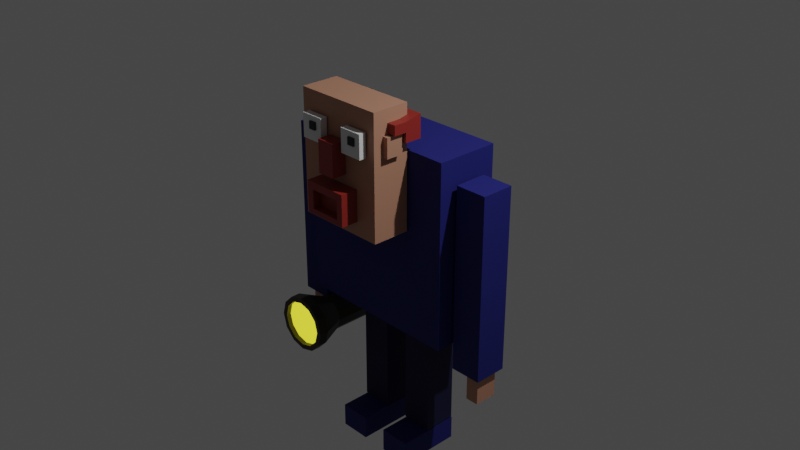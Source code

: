 # Source: blockman.blend  (saved by Blender 2.80.75; exported with 4.5.12 LTS)
import bpy
from mathutils import Matrix  # noqa: F401  (used for matrix-valued properties, if any)

bpy.ops.wm.read_factory_settings(use_empty=True)
scene = bpy.context.scene
scene.name = 'Scene'

# ---- collections
col_collection = bpy.data.collections.new('Collection'); scene.collection.children.link(col_collection)

# ---- materials (node trees are filled in below, after node groups)
mat_blue = bpy.data.materials.new('Blue')
mat_blue.alpha_threshold = 0.0
mat_blue.use_transparent_shadow = False
mat_blue.diffuse_color = (0.006743, 0.009452, 0.1564, 1.0)
mat_blue.line_color = (0.0, 0.0, 0.0, 1.0)
mat_skin_light = bpy.data.materials.new('Skin Light')
mat_skin_light.use_transparent_shadow = False
mat_skin_light.diffuse_color = (0.4833, 0.2377, 0.1545, 1.0)
mat_darker_blue = bpy.data.materials.new('Darker Blue')
mat_darker_blue.alpha_threshold = 0.0
mat_darker_blue.use_transparent_shadow = False
mat_darker_blue.diffuse_color = (0.003186, 0.00408, 0.04446, 1.0)
mat_darker_blue.line_color = (0.0, 0.0, 0.0, 1.0)
mat_skin_red = bpy.data.materials.new('Skin Red')
mat_skin_red.use_transparent_shadow = False
mat_skin_red.diffuse_color = (0.2874, 0.02424, 0.01757, 1.0)
mat_eye = bpy.data.materials.new('Eye')
mat_eye.use_transparent_shadow = False
mat_dark_grey = bpy.data.materials.new('Dark Grey')
mat_dark_grey.use_transparent_shadow = False
mat_dark_grey.diffuse_color = (0.03596, 0.02706, 0.01727, 1.0)
mat_light = bpy.data.materials.new('Light')
mat_light.use_transparent_shadow = False
mat_light.diffuse_color = (1.0, 0.9337, 0.0, 1.0)
mat_pupil = bpy.data.materials.new('Pupil')
mat_pupil.use_transparent_shadow = False
mat_pupil.diffuse_color = (0.003264, 0.008946, 0.01571, 1.0)

# ---- material node trees
mat_blue.use_nodes = True; mat_blue.node_tree.nodes.clear()
_N = mat_blue.node_tree.nodes; _L = mat_blue.node_tree.links
n0 = _N.new('ShaderNodeOutputMaterial'); n0.name = 'Material Output'; n0.location = (300, 300)
n1 = _N.new('ShaderNodeBsdfPrincipled'); n1.name = 'Principled BSDF'; n1.location = (10, 300)
n1.distribution = 'GGX'
n1.subsurface_method = 'BURLEY'
n1.inputs[0].default_value = (0.006743, 0.009452, 0.1564, 1.0)
n1.inputs[2].default_value = 0.8364
n1.inputs[3].default_value = 1.45
n1.inputs[27].default_value = (0.0, 0.0, 0.0, 1.0)
n1.inputs[28].default_value = 1.0
_L.new(n1.outputs[0], n0.inputs[0])
n0.is_active_output = True
mat_skin_light.use_nodes = True; mat_skin_light.node_tree.nodes.clear()
_N = mat_skin_light.node_tree.nodes; _L = mat_skin_light.node_tree.links
n0 = _N.new('ShaderNodeOutputMaterial'); n0.name = 'Material Output'; n0.location = (300, 300)
n1 = _N.new('ShaderNodeBsdfPrincipled'); n1.name = 'Principled BSDF'; n1.location = (10, 300)
n1.distribution = 'GGX'
n1.subsurface_method = 'BURLEY'
n1.inputs[0].default_value = (0.4833, 0.2377, 0.1545, 1.0)
n1.inputs[3].default_value = 1.45
n1.inputs[27].default_value = (0.0, 0.0, 0.0, 1.0)
n1.inputs[28].default_value = 1.0
_L.new(n1.outputs[0], n0.inputs[0])
n0.is_active_output = True
mat_darker_blue.use_nodes = True; mat_darker_blue.node_tree.nodes.clear()
_N = mat_darker_blue.node_tree.nodes; _L = mat_darker_blue.node_tree.links
n0 = _N.new('ShaderNodeOutputMaterial'); n0.name = 'Material Output'; n0.location = (300, 300)
n1 = _N.new('ShaderNodeBsdfPrincipled'); n1.name = 'Principled BSDF'; n1.location = (10, 300)
n1.distribution = 'GGX'
n1.subsurface_method = 'BURLEY'
n1.inputs[0].default_value = (0.003186, 0.00408, 0.04446, 1.0)
n1.inputs[1].default_value = 0.003636
n1.inputs[2].default_value = 0.8291
n1.inputs[3].default_value = 1.45
n1.inputs[27].default_value = (0.0, 0.0, 0.0, 1.0)
n1.inputs[28].default_value = 1.0
_L.new(n1.outputs[0], n0.inputs[0])
n0.is_active_output = True
mat_skin_red.use_nodes = True; mat_skin_red.node_tree.nodes.clear()
_N = mat_skin_red.node_tree.nodes; _L = mat_skin_red.node_tree.links
n0 = _N.new('ShaderNodeOutputMaterial'); n0.name = 'Material Output'; n0.location = (300, 300)
n1 = _N.new('ShaderNodeBsdfPrincipled'); n1.name = 'Principled BSDF'; n1.location = (10, 300)
n1.distribution = 'GGX'
n1.subsurface_method = 'BURLEY'
n1.inputs[0].default_value = (0.2874, 0.02424, 0.01757, 1.0)
n1.inputs[3].default_value = 1.45
n1.inputs[27].default_value = (0.0, 0.0, 0.0, 1.0)
n1.inputs[28].default_value = 1.0
_L.new(n1.outputs[0], n0.inputs[0])
n0.is_active_output = True
mat_eye.use_nodes = True; mat_eye.node_tree.nodes.clear()
_N = mat_eye.node_tree.nodes; _L = mat_eye.node_tree.links
n0 = _N.new('ShaderNodeOutputMaterial'); n0.name = 'Material Output'; n0.location = (300, 300)
n1 = _N.new('ShaderNodeBsdfPrincipled'); n1.name = 'Principled BSDF'; n1.location = (10, 300)
n1.distribution = 'GGX'
n1.subsurface_method = 'BURLEY'
n1.inputs[3].default_value = 1.45
n1.inputs[27].default_value = (0.0, 0.0, 0.0, 1.0)
n1.inputs[28].default_value = 1.0
_L.new(n1.outputs[0], n0.inputs[0])
n0.is_active_output = True
mat_dark_grey.use_nodes = True; mat_dark_grey.node_tree.nodes.clear()
_N = mat_dark_grey.node_tree.nodes; _L = mat_dark_grey.node_tree.links
n0 = _N.new('ShaderNodeOutputMaterial'); n0.name = 'Material Output'; n0.location = (300, 300)
n1 = _N.new('ShaderNodeBsdfPrincipled'); n1.name = 'Principled BSDF'; n1.location = (10, 300)
n1.distribution = 'GGX'
n1.subsurface_method = 'BURLEY'
n1.inputs[0].default_value = (0.03596, 0.02706, 0.01727, 1.0)
n1.inputs[3].default_value = 1.45
n1.inputs[27].default_value = (0.0, 0.0, 0.0, 1.0)
n1.inputs[28].default_value = 1.0
_L.new(n1.outputs[0], n0.inputs[0])
n0.is_active_output = True
mat_light.use_nodes = True; mat_light.node_tree.nodes.clear()
_N = mat_light.node_tree.nodes; _L = mat_light.node_tree.links
n0 = _N.new('ShaderNodeOutputMaterial'); n0.name = 'Material Output'; n0.location = (300, 300)
n1 = _N.new('ShaderNodeBsdfPrincipled'); n1.name = 'Principled BSDF'; n1.location = (10, 300)
n1.distribution = 'GGX'
n1.subsurface_method = 'BURLEY'
n1.inputs[0].default_value = (1.0, 0.9337, 0.0, 1.0)
n1.inputs[3].default_value = 1.45
n1.inputs[27].default_value = (0.9745, 0.9437, 0.04451, 1.0)
n1.inputs[28].default_value = 1.0
_L.new(n1.outputs[0], n0.inputs[0])
n0.is_active_output = True
mat_pupil.use_nodes = True; mat_pupil.node_tree.nodes.clear()
_N = mat_pupil.node_tree.nodes; _L = mat_pupil.node_tree.links
n0 = _N.new('ShaderNodeOutputMaterial'); n0.name = 'Material Output'; n0.location = (300, 300)
n1 = _N.new('ShaderNodeBsdfPrincipled'); n1.name = 'Principled BSDF'; n1.location = (10, 300)
n1.distribution = 'GGX'
n1.subsurface_method = 'BURLEY'
n1.inputs[0].default_value = (0.003264, 0.008946, 0.01571, 1.0)
n1.inputs[3].default_value = 1.45
n1.inputs[27].default_value = (0.0, 0.0, 0.0, 1.0)
n1.inputs[28].default_value = 1.0
_L.new(n1.outputs[0], n0.inputs[0])
n0.is_active_output = True

# ---- world
world_world = bpy.data.worlds.new('World'); scene.world = world_world
world_world.use_nodes = True; world_world.node_tree.nodes.clear()
_N = world_world.node_tree.nodes; _L = world_world.node_tree.links
n0 = _N.new('ShaderNodeOutputWorld'); n0.name = 'World Output'; n0.location = (300, 300)
n1 = _N.new('ShaderNodeBackground'); n1.name = 'Background'; n1.location = (10, 300)
n1.inputs[0].default_value = (0.05088, 0.05088, 0.05088, 1.0)
_L.new(n1.outputs[0], n0.inputs[0])
n0.is_active_output = True
world_world.color = (0.05088, 0.05088, 0.05088)
world_world.use_sun_shadow = False
world_world.sun_shadow_jitter_overblur = 0.0

# ---- cameras
cam_camera = bpy.data.cameras.new('Camera')
cam_camera.clip_end = 100.0
cam_camera.ortho_scale = 7.314

# ---- lights
light_light = bpy.data.lights.new('Light', 'POINT')
light_light.transmission_factor = 0.0
light_light.energy = 1000.0
light_light.shadow_soft_size = 0.1
light_light.shadow_maximum_resolution = 0.006
light_light.use_absolute_resolution = True

# ---- meshes
me_cube = bpy.data.meshes.new('Cube')
me_cube.from_pydata([(1.0, 1.0, 1.0), (1.0, 1.0, -1.0), (1.0, -1.0, 1.0), (1.0, -1.0, -1.0), (-1.0, 1.0, 1.0), (-1.0, 1.0, -1.0), (-1.0, -1.0, 1.0), (-1.0, -1.0, -1.0)], [], [(0, 4, 6, 2), (3, 2, 6, 7), (7, 6, 4, 5), (5, 1, 3, 7), (1, 0, 2, 3), (5, 4, 0, 1)])
_uv = me_cube.uv_layers.new(name='UVMap')
_uv.uv.foreach_set('vector', [0.375, 0.0, 0.625, 0.0, 0.625, 0.25, 0.375, 0.25, 0.375, 0.25, 0.625, 0.25, 0.625, 0.5, 0.375, 0.5, 0.375, 0.5, 0.625, 0.5, 0.625, 0.75, 0.375, 0.75, 0.375, 0.75, 0.625, 0.75, 0.625, 1.0, 0.375, 1.0, 0.125, 0.5, 0.375, 0.5, 0.375, 0.75, 0.125, 0.75, 0.625, 0.5, 0.875, 0.5, 0.875, 0.75, 0.625, 0.75])
me_cube.materials.append(mat_blue)
me_cube.use_remesh_preserve_volume = False
me_cube.use_remesh_preserve_attributes = False
me_cube.use_mirror_vertex_groups = False
me_cube.update()
me_cube_001 = bpy.data.meshes.new('Cube.001')
me_cube_001.from_pydata([(1.0, 1.0, 1.0), (1.0, 1.0, -1.0), (1.0, -1.0, 1.0), (1.0, -1.0, -1.0), (-1.0, 1.0, 1.0), (-1.0, 1.0, -1.0), (-1.0, -1.0, 1.0), (-1.0, -1.0, -1.0)], [], [(0, 4, 6, 2), (3, 2, 6, 7), (7, 6, 4, 5), (5, 1, 3, 7), (1, 0, 2, 3), (5, 4, 0, 1)])
_uv = me_cube_001.uv_layers.new(name='UVMap')
_uv.uv.foreach_set('vector', [0.375, 0.0, 0.625, 0.0, 0.625, 0.25, 0.375, 0.25, 0.375, 0.25, 0.625, 0.25, 0.625, 0.5, 0.375, 0.5, 0.375, 0.5, 0.625, 0.5, 0.625, 0.75, 0.375, 0.75, 0.375, 0.75, 0.625, 0.75, 0.625, 1.0, 0.375, 1.0, 0.125, 0.5, 0.375, 0.5, 0.375, 0.75, 0.125, 0.75, 0.625, 0.5, 0.875, 0.5, 0.875, 0.75, 0.625, 0.75])
me_cube_001.materials.append(mat_skin_light)
me_cube_001.use_remesh_preserve_volume = False
me_cube_001.use_remesh_preserve_attributes = False
me_cube_001.use_mirror_vertex_groups = False
me_cube_001.update()
me_cube_002 = bpy.data.meshes.new('Cube.002')
me_cube_002.from_pydata([(1.0, 1.0, 1.0), (1.0, 1.0, -1.0), (1.0, -1.0, 1.0), (1.0, -1.0, -1.0), (-1.0, 1.0, 1.0), (-1.0, 1.0, -1.0), (-1.0, -1.0, 1.0), (-1.0, -1.0, -1.0)], [], [(0, 4, 6, 2), (3, 2, 6, 7), (7, 6, 4, 5), (5, 1, 3, 7), (1, 0, 2, 3), (5, 4, 0, 1)])
_uv = me_cube_002.uv_layers.new(name='UVMap')
_uv.uv.foreach_set('vector', [0.375, 0.0, 0.625, 0.0, 0.625, 0.25, 0.375, 0.25, 0.375, 0.25, 0.625, 0.25, 0.625, 0.5, 0.375, 0.5, 0.375, 0.5, 0.625, 0.5, 0.625, 0.75, 0.375, 0.75, 0.375, 0.75, 0.625, 0.75, 0.625, 1.0, 0.375, 1.0, 0.125, 0.5, 0.375, 0.5, 0.375, 0.75, 0.125, 0.75, 0.625, 0.5, 0.875, 0.5, 0.875, 0.75, 0.625, 0.75])
me_cube_002.materials.append(mat_blue)
me_cube_002.use_remesh_preserve_volume = False
me_cube_002.use_remesh_preserve_attributes = False
me_cube_002.use_mirror_vertex_groups = False
me_cube_002.update()
me_cube_003 = bpy.data.meshes.new('Cube.003')
me_cube_003.from_pydata([(1.0, 1.0, 1.0), (1.0, 1.0, -1.0), (1.0, -1.0, 1.0), (1.0, -1.0, -1.0), (-1.0, 1.0, 1.0), (-1.0, 1.0, -1.0), (-1.0, -1.0, 1.0), (-1.0, -1.0, -1.0)], [], [(0, 4, 6, 2), (3, 2, 6, 7), (7, 6, 4, 5), (5, 1, 3, 7), (1, 0, 2, 3), (5, 4, 0, 1)])
_uv = me_cube_003.uv_layers.new(name='UVMap')
_uv.uv.foreach_set('vector', [0.375, 0.0, 0.625, 0.0, 0.625, 0.25, 0.375, 0.25, 0.375, 0.25, 0.625, 0.25, 0.625, 0.5, 0.375, 0.5, 0.375, 0.5, 0.625, 0.5, 0.625, 0.75, 0.375, 0.75, 0.375, 0.75, 0.625, 0.75, 0.625, 1.0, 0.375, 1.0, 0.125, 0.5, 0.375, 0.5, 0.375, 0.75, 0.125, 0.75, 0.625, 0.5, 0.875, 0.5, 0.875, 0.75, 0.625, 0.75])
me_cube_003.materials.append(mat_blue)
me_cube_003.use_remesh_preserve_volume = False
me_cube_003.use_remesh_preserve_attributes = False
me_cube_003.use_mirror_vertex_groups = False
me_cube_003.update()
me_cube_004 = bpy.data.meshes.new('Cube.004')
me_cube_004.from_pydata([(1.0, 1.0, 1.0), (1.0, 1.0, -1.0), (1.0, -1.0, 1.0), (1.0, -1.0, -1.0), (-1.0, 1.0, 1.0), (-1.0, 1.0, -1.0), (-1.0, -1.0, 1.0), (-1.0, -1.0, -1.0)], [], [(0, 4, 6, 2), (3, 2, 6, 7), (7, 6, 4, 5), (5, 1, 3, 7), (1, 0, 2, 3), (5, 4, 0, 1)])
_uv = me_cube_004.uv_layers.new(name='UVMap')
_uv.uv.foreach_set('vector', [0.375, 0.0, 0.625, 0.0, 0.625, 0.25, 0.375, 0.25, 0.375, 0.25, 0.625, 0.25, 0.625, 0.5, 0.375, 0.5, 0.375, 0.5, 0.625, 0.5, 0.625, 0.75, 0.375, 0.75, 0.375, 0.75, 0.625, 0.75, 0.625, 1.0, 0.375, 1.0, 0.125, 0.5, 0.375, 0.5, 0.375, 0.75, 0.125, 0.75, 0.625, 0.5, 0.875, 0.5, 0.875, 0.75, 0.625, 0.75])
me_cube_004.materials.append(mat_darker_blue)
me_cube_004.use_remesh_preserve_volume = False
me_cube_004.use_remesh_preserve_attributes = False
me_cube_004.use_mirror_vertex_groups = False
me_cube_004.update()
me_cube_005 = bpy.data.meshes.new('Cube.005')
me_cube_005.from_pydata([(1.0, 1.0, 1.0), (1.0, 1.0, -1.0), (1.0, -1.0, 1.0), (1.0, -1.0, -1.0), (-1.0, 1.0, 1.0), (-1.0, 1.0, -1.0), (-1.0, -1.0, 1.0), (-1.0, -1.0, -1.0)], [], [(0, 4, 6, 2), (3, 2, 6, 7), (7, 6, 4, 5), (5, 1, 3, 7), (1, 0, 2, 3), (5, 4, 0, 1)])
_uv = me_cube_005.uv_layers.new(name='UVMap')
_uv.uv.foreach_set('vector', [0.375, 0.0, 0.625, 0.0, 0.625, 0.25, 0.375, 0.25, 0.375, 0.25, 0.625, 0.25, 0.625, 0.5, 0.375, 0.5, 0.375, 0.5, 0.625, 0.5, 0.625, 0.75, 0.375, 0.75, 0.375, 0.75, 0.625, 0.75, 0.625, 1.0, 0.375, 1.0, 0.125, 0.5, 0.375, 0.5, 0.375, 0.75, 0.125, 0.75, 0.625, 0.5, 0.875, 0.5, 0.875, 0.75, 0.625, 0.75])
me_cube_005.materials.append(mat_darker_blue)
me_cube_005.use_remesh_preserve_volume = False
me_cube_005.use_remesh_preserve_attributes = False
me_cube_005.use_mirror_vertex_groups = False
me_cube_005.update()
me_cube_006 = bpy.data.meshes.new('Cube.006')
me_cube_006.from_pydata([(1.0, 1.0, 1.0), (1.0, 1.0, -1.0), (1.0, -1.0, 1.0), (1.0, -1.0, -1.0), (-1.0, 1.0, 1.0), (-1.0, 1.0, -1.0), (-1.0, -1.0, 1.0), (-1.0, -1.0, -1.0)], [], [(0, 4, 6, 2), (3, 2, 6, 7), (7, 6, 4, 5), (5, 1, 3, 7), (1, 0, 2, 3), (5, 4, 0, 1)])
_uv = me_cube_006.uv_layers.new(name='UVMap')
_uv.uv.foreach_set('vector', [0.375, 0.0, 0.625, 0.0, 0.625, 0.25, 0.375, 0.25, 0.375, 0.25, 0.625, 0.25, 0.625, 0.5, 0.375, 0.5, 0.375, 0.5, 0.625, 0.5, 0.625, 0.75, 0.375, 0.75, 0.375, 0.75, 0.625, 0.75, 0.625, 1.0, 0.375, 1.0, 0.125, 0.5, 0.375, 0.5, 0.375, 0.75, 0.125, 0.75, 0.625, 0.5, 0.875, 0.5, 0.875, 0.75, 0.625, 0.75])
me_cube_006.materials.append(mat_blue)
me_cube_006.use_remesh_preserve_volume = False
me_cube_006.use_remesh_preserve_attributes = False
me_cube_006.use_mirror_vertex_groups = False
me_cube_006.update()
me_cube_007 = bpy.data.meshes.new('Cube.007')
me_cube_007.from_pydata([(1.0, 1.0, 1.0), (1.0, 1.0, -1.0), (1.0, -1.0, 1.0), (1.0, -1.0, -1.0), (-1.0, 1.0, 1.0), (-1.0, 1.0, -1.0), (-1.0, -1.0, 1.0), (-1.0, -1.0, -1.0)], [], [(0, 4, 6, 2), (3, 2, 6, 7), (7, 6, 4, 5), (5, 1, 3, 7), (1, 0, 2, 3), (5, 4, 0, 1)])
_uv = me_cube_007.uv_layers.new(name='UVMap')
_uv.uv.foreach_set('vector', [0.375, 0.0, 0.625, 0.0, 0.625, 0.25, 0.375, 0.25, 0.375, 0.25, 0.625, 0.25, 0.625, 0.5, 0.375, 0.5, 0.375, 0.5, 0.625, 0.5, 0.625, 0.75, 0.375, 0.75, 0.375, 0.75, 0.625, 0.75, 0.625, 1.0, 0.375, 1.0, 0.125, 0.5, 0.375, 0.5, 0.375, 0.75, 0.125, 0.75, 0.625, 0.5, 0.875, 0.5, 0.875, 0.75, 0.625, 0.75])
me_cube_007.materials.append(mat_blue)
me_cube_007.use_remesh_preserve_volume = False
me_cube_007.use_remesh_preserve_attributes = False
me_cube_007.use_mirror_vertex_groups = False
me_cube_007.update()
me_cube_008 = bpy.data.meshes.new('Cube.008')
me_cube_008.from_pydata([(-1.0, -1.0, -1.0), (-1.0, -1.0, 1.0), (-1.0, 1.0, -1.0), (-1.0, 1.0, 1.0), (1.0, -1.0, -1.0), (1.0, -1.0, 1.0), (1.0, 1.0, -1.0), (1.0, 1.0, 1.0)], [], [(0, 1, 3, 2), (2, 3, 7, 6), (6, 7, 5, 4), (4, 5, 1, 0), (2, 6, 4, 0), (7, 3, 1, 5)])
_uv = me_cube_008.uv_layers.new(name='UVMap')
_uv.uv.foreach_set('vector', [0.375, 0.0, 0.625, 0.0, 0.625, 0.25, 0.375, 0.25, 0.375, 0.25, 0.625, 0.25, 0.625, 0.5, 0.375, 0.5, 0.375, 0.5, 0.625, 0.5, 0.625, 0.75, 0.375, 0.75, 0.375, 0.75, 0.625, 0.75, 0.625, 1.0, 0.375, 1.0, 0.125, 0.5, 0.375, 0.5, 0.375, 0.75, 0.125, 0.75, 0.625, 0.5, 0.875, 0.5, 0.875, 0.75, 0.625, 0.75])
me_cube_008.materials.append(mat_skin_light)
me_cube_008.use_remesh_preserve_volume = False
me_cube_008.use_remesh_preserve_attributes = False
me_cube_008.use_mirror_vertex_groups = False
me_cube_008.update()
me_cube_009 = bpy.data.meshes.new('Cube.009')
me_cube_009.from_pydata([(-1.0, -1.0, -1.0), (-1.0, -1.0, 1.0), (-1.0, 1.0, -1.0), (-1.0, 1.0, 1.0), (1.0, -1.0, -1.0), (1.0, -1.0, 1.0), (1.0, 1.0, -1.0), (1.0, 1.0, 1.0)], [], [(0, 1, 3, 2), (2, 3, 7, 6), (6, 7, 5, 4), (4, 5, 1, 0), (2, 6, 4, 0), (7, 3, 1, 5)])
_uv = me_cube_009.uv_layers.new(name='UVMap')
_uv.uv.foreach_set('vector', [0.375, 0.0, 0.625, 0.0, 0.625, 0.25, 0.375, 0.25, 0.375, 0.25, 0.625, 0.25, 0.625, 0.5, 0.375, 0.5, 0.375, 0.5, 0.625, 0.5, 0.625, 0.75, 0.375, 0.75, 0.375, 0.75, 0.625, 0.75, 0.625, 1.0, 0.375, 1.0, 0.125, 0.5, 0.375, 0.5, 0.375, 0.75, 0.125, 0.75, 0.625, 0.5, 0.875, 0.5, 0.875, 0.75, 0.625, 0.75])
me_cube_009.materials.append(mat_skin_light)
me_cube_009.use_remesh_preserve_volume = False
me_cube_009.use_remesh_preserve_attributes = False
me_cube_009.use_mirror_vertex_groups = False
me_cube_009.update()
me_cube_010 = bpy.data.meshes.new('Cube.010')
me_cube_010.from_pydata([(-1.0, -1.0, -1.0), (-1.0, -1.0, 1.0), (-1.0, 1.0, -1.0), (-1.0, 1.0, 1.0), (1.0, -1.0, -1.0), (1.0, -1.0, 1.0), (1.0, 1.0, -1.0), (1.0, 1.0, 1.0)], [], [(0, 1, 3, 2), (2, 3, 7, 6), (6, 7, 5, 4), (4, 5, 1, 0), (2, 6, 4, 0), (7, 3, 1, 5)])
_uv = me_cube_010.uv_layers.new(name='UVMap')
_uv.uv.foreach_set('vector', [0.375, 0.0, 0.625, 0.0, 0.625, 0.25, 0.375, 0.25, 0.375, 0.25, 0.625, 0.25, 0.625, 0.5, 0.375, 0.5, 0.375, 0.5, 0.625, 0.5, 0.625, 0.75, 0.375, 0.75, 0.375, 0.75, 0.625, 0.75, 0.625, 1.0, 0.375, 1.0, 0.125, 0.5, 0.375, 0.5, 0.375, 0.75, 0.125, 0.75, 0.625, 0.5, 0.875, 0.5, 0.875, 0.75, 0.625, 0.75])
me_cube_010.materials.append(mat_skin_red)
me_cube_010.use_remesh_preserve_volume = False
me_cube_010.use_remesh_preserve_attributes = False
me_cube_010.use_mirror_vertex_groups = False
me_cube_010.update()
me_cube_011 = bpy.data.meshes.new('Cube.011')
me_cube_011.from_pydata([(-1.0, -1.0, -1.0), (-1.0, -1.0, 1.0), (-1.0, 1.0, -1.0), (-1.0, 1.0, 1.0), (1.0, -1.0, -1.0), (1.0, -1.0, 1.0), (1.0, 1.0, -1.0), (1.0, 1.0, 1.0)], [], [(0, 1, 3, 2), (2, 3, 7, 6), (6, 7, 5, 4), (4, 5, 1, 0), (2, 6, 4, 0), (7, 3, 1, 5)])
_uv = me_cube_011.uv_layers.new(name='UVMap')
_uv.uv.foreach_set('vector', [0.375, 0.0, 0.625, 0.0, 0.625, 0.25, 0.375, 0.25, 0.375, 0.25, 0.625, 0.25, 0.625, 0.5, 0.375, 0.5, 0.375, 0.5, 0.625, 0.5, 0.625, 0.75, 0.375, 0.75, 0.375, 0.75, 0.625, 0.75, 0.625, 1.0, 0.375, 1.0, 0.125, 0.5, 0.375, 0.5, 0.375, 0.75, 0.125, 0.75, 0.625, 0.5, 0.875, 0.5, 0.875, 0.75, 0.625, 0.75])
me_cube_011.use_remesh_preserve_volume = False
me_cube_011.use_remesh_preserve_attributes = False
me_cube_011.use_mirror_vertex_groups = False
me_cube_011.update()
me_cube_012 = bpy.data.meshes.new('Cube.012')
me_cube_012.from_pydata([(-1.0, -1.0, -1.0), (-1.0, -1.0, 1.0), (-1.0, 1.0, -1.0), (-1.0, 1.0, 1.0), (1.0, -1.0, -1.0), (1.0, -1.0, 1.0), (1.0, 1.0, -1.0), (1.0, 1.0, 1.0)], [], [(0, 1, 3, 2), (2, 3, 7, 6), (6, 7, 5, 4), (4, 5, 1, 0), (2, 6, 4, 0), (7, 3, 1, 5)])
_uv = me_cube_012.uv_layers.new(name='UVMap')
_uv.uv.foreach_set('vector', [0.375, 0.0, 0.625, 0.0, 0.625, 0.25, 0.375, 0.25, 0.375, 0.25, 0.625, 0.25, 0.625, 0.5, 0.375, 0.5, 0.375, 0.5, 0.625, 0.5, 0.625, 0.75, 0.375, 0.75, 0.375, 0.75, 0.625, 0.75, 0.625, 1.0, 0.375, 1.0, 0.125, 0.5, 0.375, 0.5, 0.375, 0.75, 0.125, 0.75, 0.625, 0.5, 0.875, 0.5, 0.875, 0.75, 0.625, 0.75])
me_cube_012.materials.append(mat_eye)
me_cube_012.use_remesh_preserve_volume = False
me_cube_012.use_remesh_preserve_attributes = False
me_cube_012.use_mirror_vertex_groups = False
me_cube_012.update()
me_cube_013 = bpy.data.meshes.new('Cube.013')
me_cube_013.from_pydata([(-1.0, -1.0, -1.0), (-1.0, -0.9796, 1.167), (-1.0, 1.0, -1.0), (-1.0, 0.9796, 0.8334), (1.0, -1.0, -1.0), (1.0, -0.9796, 1.167), (1.0, 1.0, -1.0), (1.0, 0.9796, 0.8334), (-1.0, -0.9898, 0.08332), (-1.0, 0.9898, -0.08332), (1.0, 0.9898, -0.08332), (1.0, -0.9898, 0.08332), (-1.0, 0.9796, 0.8334), (1.0, 0.9796, 0.8334), (-1.0, 0.9898, -0.08332), (1.0, 0.9898, -0.08332), (-1.0, 2.456, 0.8447), (1.0, 2.456, 0.8447), (-1.0, 2.467, -0.07202), (1.0, 2.467, -0.07202)], [], [(8, 1, 3, 9), (7, 10, 15, 13), (10, 7, 5, 11), (11, 5, 1, 8), (2, 6, 4, 0), (7, 3, 1, 5), (4, 11, 8, 0), (6, 10, 11, 4), (2, 9, 10, 6), (0, 8, 9, 2), (15, 14, 18, 19), (9, 3, 12, 14), (10, 9, 14, 15), (3, 7, 13, 12), (18, 16, 17, 19), (14, 12, 16, 18), (13, 15, 19, 17), (12, 13, 17, 16)])
_uv = me_cube_013.uv_layers.new(name='UVMap')
_uv.uv.foreach_set('vector', [0.5, 0.0, 0.625, 0.0, 0.625, 0.25, 0.5, 0.25, 0.625, 0.5, 0.5, 0.5, 0.5, 0.5, 0.625, 0.5, 0.5, 0.5, 0.625, 0.5, 0.625, 0.75, 0.5, 0.75, 0.5, 0.75, 0.625, 0.75, 0.625, 1.0, 0.5, 1.0, 0.125, 0.5, 0.375, 0.5, 0.375, 0.75, 0.125, 0.75, 0.625, 0.5, 0.875, 0.5, 0.875, 0.75, 0.625, 0.75, 0.375, 0.75, 0.5, 0.75, 0.5, 1.0, 0.375, 1.0, 0.375, 0.5, 0.5, 0.5, 0.5, 0.75, 0.375, 0.75, 0.375, 0.25, 0.5, 0.25, 0.5, 0.5, 0.375, 0.5, 0.375, 0.0, 0.5, 0.0, 0.5, 0.25, 0.375, 0.25, 0.5, 0.5, 0.5, 0.25, 0.5, 0.25, 0.5, 0.5, 0.5, 0.25, 0.625, 0.25, 0.625, 0.25, 0.5, 0.25, 0.5, 0.5, 0.5, 0.25, 0.5, 0.25, 0.5, 0.5, 0.875, 0.5, 0.625, 0.5, 0.625, 0.5, 0.875, 0.5, 0.5, 0.25, 0.625, 0.25, 0.625, 0.5, 0.5, 0.5, 0.5, 0.25, 0.625, 0.25, 0.625, 0.25, 0.5, 0.25, 0.625, 0.5, 0.5, 0.5, 0.5, 0.5, 0.625, 0.5, 0.875, 0.5, 0.625, 0.5, 0.625, 0.5, 0.875, 0.5])
me_cube_013.materials.append(mat_skin_red)
me_cube_013.use_remesh_preserve_volume = False
me_cube_013.use_remesh_preserve_attributes = False
me_cube_013.use_mirror_vertex_groups = False
me_cube_013.update()
me_cube_014 = bpy.data.meshes.new('Cube.014')
me_cube_014.from_pydata([(-1.0, -1.0, -1.0), (-1.0, -1.0, 1.0), (-1.0, 1.0, -1.0), (-1.0, 1.0, 1.0), (1.0, -1.0, -1.0), (1.0, -1.0, 1.0), (1.0, 1.0, -1.0), (1.0, 1.0, 1.0)], [], [(0, 1, 3, 2), (2, 3, 7, 6), (6, 7, 5, 4), (4, 5, 1, 0), (2, 6, 4, 0), (7, 3, 1, 5)])
_uv = me_cube_014.uv_layers.new(name='UVMap')
_uv.uv.foreach_set('vector', [0.375, 0.0, 0.625, 0.0, 0.625, 0.25, 0.375, 0.25, 0.375, 0.25, 0.625, 0.25, 0.625, 0.5, 0.375, 0.5, 0.375, 0.5, 0.625, 0.5, 0.625, 0.75, 0.375, 0.75, 0.375, 0.75, 0.625, 0.75, 0.625, 1.0, 0.375, 1.0, 0.125, 0.5, 0.375, 0.5, 0.375, 0.75, 0.125, 0.75, 0.625, 0.5, 0.875, 0.5, 0.875, 0.75, 0.625, 0.75])
me_cube_014.materials.append(mat_skin_light)
me_cube_014.use_remesh_preserve_volume = False
me_cube_014.use_remesh_preserve_attributes = False
me_cube_014.use_mirror_vertex_groups = False
me_cube_014.update()
me_cube_015 = bpy.data.meshes.new('Cube.015')
me_cube_015.from_pydata([(-1.0, -1.0, -1.0), (-1.0, -1.0, 1.0), (-1.0, 1.0, -1.0), (-1.0, 1.0, 1.0), (1.0, -1.0, -1.0), (1.0, -1.0, 1.0), (1.0, 1.0, -1.0), (1.0, 1.0, 1.0)], [], [(0, 1, 3, 2), (2, 3, 7, 6), (6, 7, 5, 4), (4, 5, 1, 0), (2, 6, 4, 0), (7, 3, 1, 5)])
_uv = me_cube_015.uv_layers.new(name='UVMap')
_uv.uv.foreach_set('vector', [0.375, 0.0, 0.625, 0.0, 0.625, 0.25, 0.375, 0.25, 0.375, 0.25, 0.625, 0.25, 0.625, 0.5, 0.375, 0.5, 0.375, 0.5, 0.625, 0.5, 0.625, 0.75, 0.375, 0.75, 0.375, 0.75, 0.625, 0.75, 0.625, 1.0, 0.375, 1.0, 0.125, 0.5, 0.375, 0.5, 0.375, 0.75, 0.125, 0.75, 0.625, 0.5, 0.875, 0.5, 0.875, 0.75, 0.625, 0.75])
me_cube_015.materials.append(mat_skin_light)
me_cube_015.use_remesh_preserve_volume = False
me_cube_015.use_remesh_preserve_attributes = False
me_cube_015.use_mirror_vertex_groups = False
me_cube_015.update()
me_cylinder = bpy.data.meshes.new('Cylinder')
me_cylinder.from_pydata([(-1.354, 1.356, -0.7033), (-1.354, 1.356, 5.592), (-0.6788, 1.175, -0.7033), (-0.6788, 1.175, 5.592), (-0.1843, 0.6805, -0.7033), (-0.1843, 0.6805, 5.592), (-0.003349, 0.004967, -0.7033), (-0.003349, 0.004967, 5.592), (-0.1843, -0.6705, -0.7033), (-0.1843, -0.6705, 5.592), (-0.6788, -1.165, -0.7033), (-0.6788, -1.165, 5.592), (-1.354, -1.346, -0.7033), (-1.354, -1.346, 5.592), (-2.03, -1.165, -0.7033), (-2.03, -1.165, 5.592), (-2.524, -0.6705, -0.7033), (-2.524, -0.6705, 5.592), (-2.705, 0.004966, -0.7033), (-2.705, 0.004967, 5.592), (-2.524, 0.6805, -0.7033), (-2.524, 0.6805, 5.592), (-2.03, 1.175, -0.7033), (-2.03, 1.175, 5.592), (-1.248, 2.119, -2.405), (-0.1822, 1.834, -2.405), (0.5976, 1.054, -2.405), (0.8831, -0.01163, -2.405), (0.5976, -1.077, -2.405), (-0.1822, -1.857, -2.405), (-1.248, -2.142, -2.405), (-2.313, -1.857, -2.405), (-3.093, -1.077, -2.405), (-3.378, -0.01163, -2.405), (-3.093, 1.054, -2.405), (-2.313, 1.834, -2.405), (-1.248, 1.737, -3.115), (-0.3733, 1.503, -3.115), (0.2667, 0.8626, -3.115), (0.501, -0.01163, -3.115), (0.2667, -0.8859, -3.115), (-0.3733, -1.526, -3.115), (-1.248, -1.76, -3.115), (-2.122, -1.526, -3.115), (-2.762, -0.8859, -3.115), (-2.996, -0.01163, -3.115), (-2.762, 0.8626, -3.115), (-2.122, 1.503, -3.115), (-1.248, 2.119, -3.115), (-0.1822, 1.834, -3.115), (0.5976, 1.054, -3.115), (0.8831, -0.01163, -3.115), (0.5976, -1.077, -3.115), (-0.1822, -1.857, -3.115), (-1.248, -2.142, -3.115), (-2.313, -1.857, -3.115), (-3.093, -1.077, -3.115), (-3.378, -0.01163, -3.115), (-3.093, 1.054, -3.115), (-2.313, 1.834, -3.115), (-1.248, 1.737, -2.755), (-0.3733, 1.503, -2.755), (0.2667, 0.8626, -2.755), (0.501, -0.01163, -2.755), (0.2667, -0.8859, -2.755), (-0.3733, -1.526, -2.755), (-1.248, -1.76, -2.755), (-2.122, -1.526, -2.755), (-2.762, -0.8859, -2.755), (-2.996, -0.01163, -2.755), (-2.762, 0.8626, -2.755), (-2.122, 1.503, -2.755)], [], [(0, 1, 3, 2), (2, 3, 5, 4), (4, 5, 7, 6), (6, 7, 9, 8), (8, 9, 11, 10), (10, 11, 13, 12), (12, 13, 15, 14), (14, 15, 17, 16), (16, 17, 19, 18), (18, 19, 21, 20), (3, 1, 23, 21, 19, 17, 15, 13, 11, 9, 7, 5), (20, 21, 23, 22), (22, 23, 1, 0), (12, 14, 31, 30), (34, 35, 59, 58), (10, 12, 30, 29), (8, 10, 29, 28), (6, 8, 28, 27), (22, 0, 24, 35), (0, 2, 25, 24), (4, 6, 27, 26), (20, 22, 35, 34), (2, 4, 26, 25), (18, 20, 34, 33), (16, 18, 33, 32), (14, 16, 32, 31), (39, 40, 64, 63), (24, 25, 49, 48), (31, 32, 56, 55), (28, 29, 53, 52), (35, 24, 48, 59), (25, 26, 50, 49), (32, 33, 57, 56), (29, 30, 54, 53), (26, 27, 51, 50), (33, 34, 58, 57), (30, 31, 55, 54), (27, 28, 52, 51), (37, 36, 48, 49), (38, 37, 49, 50), (39, 38, 50, 51), (40, 39, 51, 52), (41, 40, 52, 53), (42, 41, 53, 54), (43, 42, 54, 55), (44, 43, 55, 56), (45, 44, 56, 57), (46, 45, 57, 58), (47, 46, 58, 59), (36, 47, 59, 48), (60, 61, 62, 63, 64, 65, 66, 67, 68, 69, 70, 71), (46, 47, 71, 70), (36, 37, 61, 60), (43, 44, 68, 67), (40, 41, 65, 64), (47, 36, 60, 71), (37, 38, 62, 61), (44, 45, 69, 68), (41, 42, 66, 65), (38, 39, 63, 62), (45, 46, 70, 69), (42, 43, 67, 66)])
me_cylinder.polygons.foreach_set('material_index', [0, 0, 0, 0, 0, 0, 0, 0, 0, 0, 0, 0, 0, 0, 0, 0, 0, 0, 0, 0, 0, 0, 0, 0, 0, 0, 0, 0, 0, 0, 0, 0, 0, 0, 0, 0, 0, 0, 0, 0, 0, 0, 0, 0, 0, 0, 0, 0, 0, 0, 1, 0, 0, 0, 0, 0, 0, 0, 0, 0, 0, 0])
_uv = me_cylinder.uv_layers.new(name='UVMap')
_uv.uv.foreach_set('vector', [1.0, 0.5, 1.0, 1.0, 0.9167, 1.0, 0.9167, 0.5, 0.9167, 0.5, 0.9167, 1.0, 0.8333, 1.0, 0.8333, 0.5, 0.8333, 0.5, 0.8333, 1.0, 0.75, 1.0, 0.75, 0.5, 0.75, 0.5, 0.75, 1.0, 0.6667, 1.0, 0.6667, 0.5, 0.6667, 0.5, 0.6667, 1.0, 0.5833, 1.0, 0.5833, 0.5, 0.5833, 0.5, 0.5833, 1.0, 0.5, 1.0, 0.5, 0.5, 0.5, 0.5, 0.5, 1.0, 0.4167, 1.0, 0.4167, 0.5, 0.4167, 0.5, 0.4167, 1.0, 0.3333, 1.0, 0.3333, 0.5, 0.3333, 0.5, 0.3333, 1.0, 0.25, 1.0, 0.25, 0.5, 0.25, 0.5, 0.25, 1.0, 0.1667, 1.0, 0.1667, 0.5, 0.37, 0.4578, 0.25, 0.49, 0.13, 0.4578, 0.04215, 0.37, 0.01, 0.25, 0.04215, 0.13, 0.13, 0.04215, 0.25, 0.01, 0.37, 0.04215, 0.4578, 0.13, 0.49, 0.25, 0.4578, 0.37, 0.1667, 0.5, 0.1667, 1.0, 0.08333, 1.0, 0.08333, 0.5, 0.08333, 0.5, 0.08333, 1.0, 7.451e-08, 1.0, 7.451e-08, 0.5, 0.5, 0.5, 0.4167, 0.5, 0.4167, 0.5, 0.5, 0.5, 0.1667, 0.5, 0.08333, 0.5, 0.08333, 0.5, 0.1667, 0.5, 0.5833, 0.5, 0.5, 0.5, 0.5, 0.5, 0.5833, 0.5, 0.6667, 0.5, 0.5833, 0.5, 0.5833, 0.5, 0.6667, 0.5, 0.75, 0.5, 0.6667, 0.5, 0.6667, 0.5, 0.75, 0.5, 0.08333, 0.5, 7.451e-08, 0.5, 7.451e-08, 0.5, 0.08333, 0.5, 1.0, 0.5, 0.9167, 0.5, 0.9167, 0.5, 1.0, 0.5, 0.8333, 0.5, 0.75, 0.5, 0.75, 0.5, 0.8333, 0.5, 0.1667, 0.5, 0.08333, 0.5, 0.08333, 0.5, 0.1667, 0.5, 0.9167, 0.5, 0.8333, 0.5, 0.8333, 0.5, 0.9167, 0.5, 0.25, 0.5, 0.1667, 0.5, 0.1667, 0.5, 0.25, 0.5, 0.3333, 0.5, 0.25, 0.5, 0.25, 0.5, 0.3333, 0.5, 0.4167, 0.5, 0.3333, 0.5, 0.3333, 0.5, 0.4167, 0.5, 0.947, 0.25, 0.9206, 0.1515, 0.9206, 0.1515, 0.947, 0.25, 1.0, 0.5, 0.9167, 0.5, 0.9167, 0.5, 1.0, 0.5, 0.4167, 0.5, 0.3333, 0.5, 0.3333, 0.5, 0.4167, 0.5, 0.6667, 0.5, 0.5833, 0.5, 0.5833, 0.5, 0.6667, 0.5, 0.08333, 0.5, 7.451e-08, 0.5, 7.451e-08, 0.5, 0.08333, 0.5, 0.9167, 0.5, 0.8333, 0.5, 0.8333, 0.5, 0.9167, 0.5, 0.3333, 0.5, 0.25, 0.5, 0.25, 0.5, 0.3333, 0.5, 0.5833, 0.5, 0.5, 0.5, 0.5, 0.5, 0.5833, 0.5, 0.8333, 0.5, 0.75, 0.5, 0.75, 0.5, 0.8333, 0.5, 0.25, 0.5, 0.1667, 0.5, 0.1667, 0.5, 0.25, 0.5, 0.5, 0.5, 0.4167, 0.5, 0.4167, 0.5, 0.5, 0.5, 0.75, 0.5, 0.6667, 0.5, 0.6667, 0.5, 0.75, 0.5, 0.8485, 0.4206, 0.75, 0.447, 0.75, 0.49, 0.87, 0.4578, 0.9206, 0.3485, 0.8485, 0.4206, 0.87, 0.4578, 0.9578, 0.37, 0.947, 0.25, 0.9206, 0.3485, 0.9578, 0.37, 0.99, 0.25, 0.9206, 0.1515, 0.947, 0.25, 0.99, 0.25, 0.9578, 0.13, 0.8485, 0.07943, 0.9206, 0.1515, 0.9578, 0.13, 0.87, 0.04215, 0.75, 0.05304, 0.8485, 0.07943, 0.87, 0.04215, 0.75, 0.01, 0.6515, 0.07943, 0.75, 0.05304, 0.75, 0.01, 0.63, 0.04215, 0.5794, 0.1515, 0.6515, 0.07943, 0.63, 0.04215, 0.5422, 0.13, 0.553, 0.25, 0.5794, 0.1515, 0.5422, 0.13, 0.51, 0.25, 0.5794, 0.3485, 0.553, 0.25, 0.51, 0.25, 0.5422, 0.37, 0.6515, 0.4206, 0.5794, 0.3485, 0.5422, 0.37, 0.63, 0.4578, 0.75, 0.447, 0.6515, 0.4206, 0.63, 0.4578, 0.75, 0.49, 0.75, 0.447, 0.8485, 0.4206, 0.9206, 0.3485, 0.947, 0.25, 0.9206, 0.1515, 0.8485, 0.07943, 0.75, 0.05304, 0.6515, 0.07943, 0.5794, 0.1515, 0.553, 0.25, 0.5794, 0.3485, 0.6515, 0.4206, 0.5794, 0.3485, 0.6515, 0.4206, 0.6515, 0.4206, 0.5794, 0.3485, 0.75, 0.447, 0.8485, 0.4206, 0.8485, 0.4206, 0.75, 0.447, 0.6515, 0.07943, 0.5794, 0.1515, 0.5794, 0.1515, 0.6515, 0.07943, 0.9206, 0.1515, 0.8485, 0.07943, 0.8485, 0.07943, 0.9206, 0.1515, 0.6515, 0.4206, 0.75, 0.447, 0.75, 0.447, 0.6515, 0.4206, 0.8485, 0.4206, 0.9206, 0.3485, 0.9206, 0.3485, 0.8485, 0.4206, 0.5794, 0.1515, 0.553, 0.25, 0.553, 0.25, 0.5794, 0.1515, 0.8485, 0.07943, 0.75, 0.05304, 0.75, 0.05304, 0.8485, 0.07943, 0.9206, 0.3485, 0.947, 0.25, 0.947, 0.25, 0.9206, 0.3485, 0.553, 0.25, 0.5794, 0.3485, 0.5794, 0.3485, 0.553, 0.25, 0.75, 0.05304, 0.6515, 0.07943, 0.6515, 0.07943, 0.75, 0.05304])
me_cylinder.materials.append(mat_dark_grey)
me_cylinder.materials.append(mat_light)
me_cylinder.use_remesh_preserve_volume = False
me_cylinder.use_remesh_preserve_attributes = False
me_cylinder.use_mirror_vertex_groups = False
me_cylinder.update()
me_cube_017 = bpy.data.meshes.new('Cube.017')
me_cube_017.from_pydata([(-1.0, -1.0, -1.0), (-1.0, -1.0, 1.0), (-0.6902, 1.0, -0.6626), (-0.6902, 1.0, 0.5308), (1.0, -1.0, -1.0), (1.0, -1.0, 1.0), (0.7044, 1.0, -0.6626), (0.7044, 1.0, 0.5308), (-1.0, 1.0, 1.0), (-1.0, 1.0, -1.0), (1.0, 1.0, -1.0), (1.0, 1.0, 1.0), (-0.6902, 0.02824, 0.5308), (-0.6902, 0.02824, -0.6626), (0.7044, 0.02824, -0.6626), (0.7044, 0.02824, 0.5308)], [], [(0, 1, 8, 9), (7, 6, 14, 15), (10, 11, 5, 4), (4, 5, 1, 0), (9, 10, 4, 0), (11, 8, 1, 5), (3, 2, 9, 8), (2, 6, 10, 9), (7, 3, 8, 11), (6, 7, 11, 10), (13, 12, 15, 14), (6, 2, 13, 14), (3, 7, 15, 12), (2, 3, 12, 13)])
_uv = me_cube_017.uv_layers.new(name='UVMap')
_uv.uv.foreach_set('vector', [0.375, 0.0, 0.625, 0.0, 0.625, 0.25, 0.375, 0.25, 0.5925, 0.4675, 0.4075, 0.4675, 0.4075, 0.4675, 0.5925, 0.4675, 0.375, 0.5, 0.625, 0.5, 0.625, 0.75, 0.375, 0.75, 0.375, 0.75, 0.625, 0.75, 0.625, 1.0, 0.375, 1.0, 0.125, 0.5, 0.375, 0.5, 0.375, 0.75, 0.125, 0.75, 0.625, 0.5, 0.875, 0.5, 0.875, 0.75, 0.625, 0.75, 0.5925, 0.2825, 0.4075, 0.2825, 0.375, 0.25, 0.625, 0.25, 0.4075, 0.2825, 0.4075, 0.4675, 0.375, 0.5, 0.375, 0.25, 0.5925, 0.4675, 0.5925, 0.2825, 0.625, 0.25, 0.625, 0.5, 0.4075, 0.4675, 0.5925, 0.4675, 0.625, 0.5, 0.375, 0.5, 0.4075, 0.2825, 0.5925, 0.2825, 0.5925, 0.4675, 0.4075, 0.4675, 0.4075, 0.4675, 0.4075, 0.2825, 0.4075, 0.2825, 0.4075, 0.4675, 0.5925, 0.2825, 0.5925, 0.4675, 0.5925, 0.4675, 0.5925, 0.2825, 0.4075, 0.2825, 0.5925, 0.2825, 0.5925, 0.2825, 0.4075, 0.2825])
me_cube_017.materials.append(mat_skin_red)
me_cube_017.use_remesh_preserve_volume = False
me_cube_017.use_remesh_preserve_attributes = False
me_cube_017.use_mirror_vertex_groups = False
me_cube_017.update()
me_cube_018 = bpy.data.meshes.new('Cube.018')
me_cube_018.from_pydata([(-1.0, -1.0, -1.0), (-1.0, -1.0, 1.0), (-1.0, 1.0, -1.0), (-1.0, 1.0, 1.0), (1.0, -1.0, -1.0), (1.0, -1.0, 1.0), (1.0, 1.0, -1.0), (1.0, 1.0, 1.0)], [], [(0, 1, 3, 2), (2, 3, 7, 6), (6, 7, 5, 4), (4, 5, 1, 0), (2, 6, 4, 0), (7, 3, 1, 5)])
_uv = me_cube_018.uv_layers.new(name='UVMap')
_uv.uv.foreach_set('vector', [0.375, 0.0, 0.625, 0.0, 0.625, 0.25, 0.375, 0.25, 0.375, 0.25, 0.625, 0.25, 0.625, 0.5, 0.375, 0.5, 0.375, 0.5, 0.625, 0.5, 0.625, 0.75, 0.375, 0.75, 0.375, 0.75, 0.625, 0.75, 0.625, 1.0, 0.375, 1.0, 0.125, 0.5, 0.375, 0.5, 0.375, 0.75, 0.125, 0.75, 0.625, 0.5, 0.875, 0.5, 0.875, 0.75, 0.625, 0.75])
me_cube_018.materials.append(mat_pupil)
me_cube_018.use_remesh_preserve_volume = False
me_cube_018.use_remesh_preserve_attributes = False
me_cube_018.use_mirror_vertex_groups = False
me_cube_018.update()
me_cube_019 = bpy.data.meshes.new('Cube.019')
me_cube_019.from_pydata([(-1.0, -1.0, -1.0), (-1.0, -1.0, 1.0), (-1.0, 1.0, -1.0), (-1.0, 1.0, 1.0), (1.0, -1.0, -1.0), (1.0, -1.0, 1.0), (1.0, 1.0, -1.0), (1.0, 1.0, 1.0)], [], [(0, 1, 3, 2), (2, 3, 7, 6), (6, 7, 5, 4), (4, 5, 1, 0), (2, 6, 4, 0), (7, 3, 1, 5)])
_uv = me_cube_019.uv_layers.new(name='UVMap')
_uv.uv.foreach_set('vector', [0.375, 0.0, 0.625, 0.0, 0.625, 0.25, 0.375, 0.25, 0.375, 0.25, 0.625, 0.25, 0.625, 0.5, 0.375, 0.5, 0.375, 0.5, 0.625, 0.5, 0.625, 0.75, 0.375, 0.75, 0.375, 0.75, 0.625, 0.75, 0.625, 1.0, 0.375, 1.0, 0.125, 0.5, 0.375, 0.5, 0.375, 0.75, 0.125, 0.75, 0.625, 0.5, 0.875, 0.5, 0.875, 0.75, 0.625, 0.75])
me_cube_019.materials.append(mat_pupil)
me_cube_019.use_remesh_preserve_volume = False
me_cube_019.use_remesh_preserve_attributes = False
me_cube_019.use_mirror_vertex_groups = False
me_cube_019.update()

# ---- objects
ob_cube = bpy.data.objects.new('Cube', me_cube)
ob_light = bpy.data.objects.new('Light', light_light)
ob_camera = bpy.data.objects.new('Camera', cam_camera)
ob_cube_001 = bpy.data.objects.new('Cube.001', me_cube_001)
ob_cube_002 = bpy.data.objects.new('Cube.002', me_cube_002)
ob_cube_003 = bpy.data.objects.new('Cube.003', me_cube_003)
ob_cube_004 = bpy.data.objects.new('Cube.004', me_cube_004)
ob_cube_005 = bpy.data.objects.new('Cube.005', me_cube_005)
ob_cube_006 = bpy.data.objects.new('Cube.006', me_cube_006)
ob_cube_007 = bpy.data.objects.new('Cube.007', me_cube_007)
ob_cube_008 = bpy.data.objects.new('Cube.008', me_cube_008)
ob_cube_009 = bpy.data.objects.new('Cube.009', me_cube_009)
ob_cube_010 = bpy.data.objects.new('Cube.010', me_cube_010)
ob_cube_011 = bpy.data.objects.new('Cube.011', me_cube_011)
ob_cube_012 = bpy.data.objects.new('Cube.012', me_cube_012)
ob_cube_013 = bpy.data.objects.new('Cube.013', me_cube_013)
ob_cube_014 = bpy.data.objects.new('Cube.014', me_cube_014)
ob_cube_015 = bpy.data.objects.new('Cube.015', me_cube_015)
ob_cylinder = bpy.data.objects.new('Cylinder', me_cylinder)
ob_cube_016 = bpy.data.objects.new('Cube.016', me_cube_017)
ob_cube_017 = bpy.data.objects.new('Cube.017', me_cube_018)
ob_cube_018 = bpy.data.objects.new('Cube.018', me_cube_019)

# ---- transforms, parenting, visibility, modifiers, constraints
ob_cube.location = (-0.0005526, 0.0, 0.0)
ob_cube.scale = (0.9219, 0.347, 1.0)
ob_cube.lock_rotations_4d = False
ob_cube.empty_display_type = 'ARROWS'
ob_cube.lineart.crease_threshold = 0.0
ob_light.location = (4.076, 1.005, 5.904)
ob_light.rotation_euler = (0.6503, 0.05522, 1.866)
ob_light.lock_rotations_4d = False
ob_light.empty_display_type = 'ARROWS'
ob_light.color = (0.0, 0.0, 0.0, 0.0)
ob_light.lineart.crease_threshold = 0.0
ob_camera.location = (7.359, -6.926, 4.958)
ob_camera.rotation_euler = (1.109, 0.0, 0.8149)
ob_camera.lock_rotations_4d = False
ob_camera.empty_display_type = 'ARROWS'
ob_camera.color = (0.0, 0.0, 0.0, 0.0)
ob_camera.display_type = 'WIRE'
ob_camera.lineart.crease_threshold = 0.0
ob_cube_001.location = (5.033e-18, -0.5703, 0.8212)
ob_cube_001.scale = (0.494, 0.2047, 0.6555)
ob_cube_001.lock_rotations_4d = False
ob_cube_001.empty_display_type = 'ARROWS'
ob_cube_001.lineart.crease_threshold = 0.0
ob_cube_002.location = (1.137, 0.0, -0.2569)
ob_cube_002.scale = (-0.1727, 0.1803, 1.0)
ob_cube_002.lock_rotations_4d = False
ob_cube_002.empty_display_type = 'ARROWS'
ob_cube_002.lineart.crease_threshold = 0.0
ob_cube_003.location = (-1.141, 0.0, -0.2569)
ob_cube_003.scale = (-0.1727, 0.1803, 1.0)
ob_cube_003.lock_rotations_4d = False
ob_cube_003.empty_display_type = 'ARROWS'
ob_cube_003.lineart.crease_threshold = 0.0
ob_cube_004.location = (0.3179, 0.1383, -1.676)
ob_cube_004.scale = (-0.1727, 0.1803, 0.6691)
ob_cube_004.lock_rotations_4d = False
ob_cube_004.empty_display_type = 'ARROWS'
ob_cube_004.lineart.crease_threshold = 0.0
ob_cube_005.location = (-0.3162, 0.1383, -1.676)
ob_cube_005.scale = (-0.1727, 0.1803, 0.6691)
ob_cube_005.lock_rotations_4d = False
ob_cube_005.empty_display_type = 'ARROWS'
ob_cube_005.lineart.crease_threshold = 0.0
ob_cube_006.location = (0.3179, -0.02301, -2.488)
ob_cube_006.scale = (-0.1727, 0.3499, 0.1304)
ob_cube_006.lock_rotations_4d = False
ob_cube_006.empty_display_type = 'ARROWS'
ob_cube_006.lineart.crease_threshold = 0.0
ob_cube_007.location = (-0.3157, -0.02301, -2.488)
ob_cube_007.scale = (-0.1727, 0.3499, 0.1304)
ob_cube_007.lock_rotations_4d = False
ob_cube_007.empty_display_type = 'ARROWS'
ob_cube_007.lineart.crease_threshold = 0.0
ob_cube_008.location = (1.188, 1.877e-07, -1.414)
ob_cube_008.scale = (0.0718, 0.1255, 0.1536)
ob_cube_008.lineart.crease_threshold = 0.0
ob_cube_009.location = (-1.182, 1.877e-07, -1.414)
ob_cube_009.scale = (0.0718, 0.1255, 0.1536)
ob_cube_009.lineart.crease_threshold = 0.0
ob_cube_010.location = (0.003358, -0.8616, 0.9321)
ob_cube_010.scale = (-0.09879, -0.07524, -0.1733)
ob_cube_010.lineart.crease_threshold = 0.0
ob_cube_011.location = (0.2742, -0.8301, 1.143)
ob_cube_011.scale = (0.1263, -0.03736, 0.1256)
ob_cube_011.lineart.crease_threshold = 0.0
ob_cube_012.location = (-0.2656, -0.8301, 1.143)
ob_cube_012.scale = (0.1263, -0.03736, 0.1256)
ob_cube_012.lineart.crease_threshold = 0.0
ob_cube_013.location = (-0.0004225, -0.378, 1.242)
ob_cube_013.scale = (0.5899, -0.09339, 0.1126)
ob_cube_013.lineart.crease_threshold = 0.0
ob_cube_014.location = (0.4478, -0.5726, 1.119)
ob_cube_014.scale = (0.1049, -0.09388, 0.1042)
ob_cube_014.lineart.crease_threshold = 0.0
ob_cube_015.location = (-0.4442, -0.5726, 1.119)
ob_cube_015.scale = (0.1049, -0.09388, 0.1042)
ob_cube_015.lineart.crease_threshold = 0.0
ob_cylinder.location = (-1.111, -0.1255, -1.412)
ob_cylinder.rotation_euler = (1.571, -0.0, 0.0)
ob_cylinder.scale = (-0.149, -0.149, -0.149)
ob_cylinder.lineart.crease_threshold = 0.0
ob_cube_016.location = (0.004241, -0.8708, 0.4841)
ob_cube_016.scale = (0.2458, -0.09381, 0.1677)
ob_cube_016.lineart.crease_threshold = 0.0
ob_cube_017.location = (-0.2458, -0.8752, 1.175)
ob_cube_017.scale = (0.03922, -0.0116, 0.03897)
ob_cube_017.lineart.crease_threshold = 0.0
ob_cube_018.location = (0.297, -0.8752, 1.175)
ob_cube_018.scale = (0.03922, -0.0116, 0.03897)
ob_cube_018.lineart.crease_threshold = 0.0

# ---- collection membership
col_collection.objects.link(ob_cube)
col_collection.objects.link(ob_light)
col_collection.objects.link(ob_camera)
col_collection.objects.link(ob_cube_001)
col_collection.objects.link(ob_cube_002)
col_collection.objects.link(ob_cube_003)
col_collection.objects.link(ob_cube_004)
col_collection.objects.link(ob_cube_005)
col_collection.objects.link(ob_cube_006)
col_collection.objects.link(ob_cube_007)
col_collection.objects.link(ob_cube_008)
col_collection.objects.link(ob_cube_009)
col_collection.objects.link(ob_cube_010)
col_collection.objects.link(ob_cube_011)
col_collection.objects.link(ob_cube_012)
col_collection.objects.link(ob_cube_013)
col_collection.objects.link(ob_cube_014)
col_collection.objects.link(ob_cube_015)
col_collection.objects.link(ob_cylinder)
col_collection.objects.link(ob_cube_016)
col_collection.objects.link(ob_cube_017)
col_collection.objects.link(ob_cube_018)

# ---- scene / render settings (as saved in the file)
scene.camera = ob_camera
scene.frame_start = 1; scene.frame_end = 250; scene.frame_set(141)
scene.render.engine = 'BLENDER_EEVEE_NEXT'
scene.cycles.use_denoising = False
scene.cycles.samples = 128
scene.cycles.sampling_pattern = 'TABULATED_SOBOL'
scene.cycles.use_adaptive_sampling = False
scene.cycles.use_light_tree = False
scene.view_settings.view_transform = 'Filmic'
bpy.context.view_layer.update()
